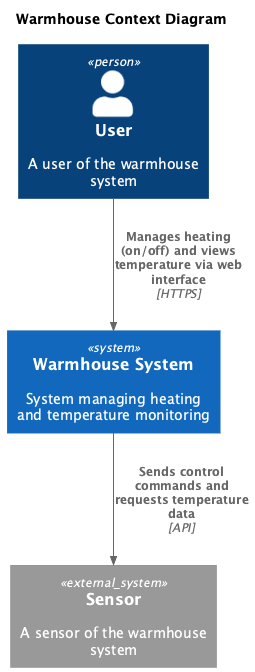

The diagram above was rendered by PlantUML. Its source (embedded in the PNG):
@startuml
title Warmhouse Context Diagram

top to bottom direction

!includeurl https://raw.githubusercontent.com/RicardoNiepel/C4-PlantUML/master/C4_Component.puml

Person(user, "User", "A user of the warmhouse system")
System(WarmhouseSystem, "Warmhouse System", "System managing heating and temperature monitoring")

System_Ext(sensor, "Sensor", "A sensor of the warmhouse system")

Rel(user, WarmhouseSystem, "Manages heating (on/off) and views temperature via web interface", "HTTPS")
Rel(WarmhouseSystem, sensor, "Sends control commands and requests temperature data", "API")

@enduml